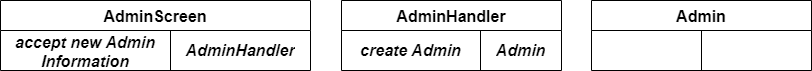

The diagram above was exported from draw.io. Its source (the exported page's mxGraphModel, read from the mxfile embedded in the PNG):
<mxGraphModel dx="1615" dy="857" grid="1" gridSize="10" guides="1" tooltips="1" connect="1" arrows="1" fold="1" page="1" pageScale="1" pageWidth="850" pageHeight="1100" math="0" shadow="0">
  <root>
    <mxCell id="0" />
    <mxCell id="1" parent="0" />
    <mxCell id="HvlW-H-T3ma1QIKxCyDd-1" value="AdminHandler" style="shape=table;startSize=30;container=1;collapsible=0;childLayout=tableLayout;strokeColor=default;fontSize=16;strokeWidth=1;fontStyle=1" vertex="1" parent="1">
      <mxGeometry x="370" y="250" width="220" height="70" as="geometry" />
    </mxCell>
    <mxCell id="HvlW-H-T3ma1QIKxCyDd-2" value="" style="shape=tableRow;horizontal=0;startSize=0;swimlaneHead=0;swimlaneBody=0;strokeColor=inherit;top=0;left=0;bottom=0;right=0;collapsible=0;dropTarget=0;fillColor=none;points=[[0,0.5],[1,0.5]];portConstraint=eastwest;fontSize=16;" vertex="1" parent="HvlW-H-T3ma1QIKxCyDd-1">
      <mxGeometry y="30" width="220" height="40" as="geometry" />
    </mxCell>
    <mxCell id="HvlW-H-T3ma1QIKxCyDd-3" value="&lt;b&gt;create Admin&lt;/b&gt;" style="shape=partialRectangle;html=1;whiteSpace=wrap;connectable=0;strokeColor=inherit;overflow=hidden;fillColor=none;top=0;left=0;bottom=0;right=0;pointerEvents=1;fontSize=16;fontStyle=2" vertex="1" parent="HvlW-H-T3ma1QIKxCyDd-2">
      <mxGeometry width="139" height="40" as="geometry">
        <mxRectangle width="139" height="40" as="alternateBounds" />
      </mxGeometry>
    </mxCell>
    <mxCell id="HvlW-H-T3ma1QIKxCyDd-4" value="&lt;b&gt;Admin&lt;/b&gt;" style="shape=partialRectangle;html=1;whiteSpace=wrap;connectable=0;strokeColor=inherit;overflow=hidden;fillColor=none;top=0;left=0;bottom=0;right=0;pointerEvents=1;fontSize=16;fontStyle=2" vertex="1" parent="HvlW-H-T3ma1QIKxCyDd-2">
      <mxGeometry x="139" width="81" height="40" as="geometry">
        <mxRectangle width="81" height="40" as="alternateBounds" />
      </mxGeometry>
    </mxCell>
    <mxCell id="HvlW-H-T3ma1QIKxCyDd-5" value="Admin" style="shape=table;startSize=30;container=1;collapsible=0;childLayout=tableLayout;strokeColor=default;fontSize=16;strokeWidth=1;fontStyle=1" vertex="1" parent="1">
      <mxGeometry x="620" y="250" width="220" height="70" as="geometry" />
    </mxCell>
    <mxCell id="HvlW-H-T3ma1QIKxCyDd-6" value="" style="shape=tableRow;horizontal=0;startSize=0;swimlaneHead=0;swimlaneBody=0;strokeColor=inherit;top=0;left=0;bottom=0;right=0;collapsible=0;dropTarget=0;fillColor=none;points=[[0,0.5],[1,0.5]];portConstraint=eastwest;fontSize=16;" vertex="1" parent="HvlW-H-T3ma1QIKxCyDd-5">
      <mxGeometry y="30" width="220" height="40" as="geometry" />
    </mxCell>
    <mxCell id="HvlW-H-T3ma1QIKxCyDd-7" value="" style="shape=partialRectangle;html=1;whiteSpace=wrap;connectable=0;strokeColor=inherit;overflow=hidden;fillColor=none;top=0;left=0;bottom=0;right=0;pointerEvents=1;fontSize=16;" vertex="1" parent="HvlW-H-T3ma1QIKxCyDd-6">
      <mxGeometry width="110" height="40" as="geometry">
        <mxRectangle width="110" height="40" as="alternateBounds" />
      </mxGeometry>
    </mxCell>
    <mxCell id="HvlW-H-T3ma1QIKxCyDd-8" value="" style="shape=partialRectangle;html=1;whiteSpace=wrap;connectable=0;strokeColor=inherit;overflow=hidden;fillColor=none;top=0;left=0;bottom=0;right=0;pointerEvents=1;fontSize=16;" vertex="1" parent="HvlW-H-T3ma1QIKxCyDd-6">
      <mxGeometry x="110" width="110" height="40" as="geometry">
        <mxRectangle width="110" height="40" as="alternateBounds" />
      </mxGeometry>
    </mxCell>
    <mxCell id="HvlW-H-T3ma1QIKxCyDd-9" value="AdminScreen" style="shape=table;startSize=30;container=1;collapsible=0;childLayout=tableLayout;strokeColor=default;fontSize=16;strokeWidth=1;fontStyle=1" vertex="1" parent="1">
      <mxGeometry x="29" y="250" width="310" height="70" as="geometry" />
    </mxCell>
    <mxCell id="HvlW-H-T3ma1QIKxCyDd-10" value="" style="shape=tableRow;horizontal=0;startSize=0;swimlaneHead=0;swimlaneBody=0;strokeColor=inherit;top=0;left=0;bottom=0;right=0;collapsible=0;dropTarget=0;fillColor=none;points=[[0,0.5],[1,0.5]];portConstraint=eastwest;fontSize=16;" vertex="1" parent="HvlW-H-T3ma1QIKxCyDd-9">
      <mxGeometry y="30" width="310" height="40" as="geometry" />
    </mxCell>
    <mxCell id="HvlW-H-T3ma1QIKxCyDd-11" value="&lt;b&gt;&lt;i&gt;accept new Admin Information&lt;/i&gt;&lt;/b&gt;" style="shape=partialRectangle;html=1;whiteSpace=wrap;connectable=0;strokeColor=inherit;overflow=hidden;fillColor=none;top=0;left=0;bottom=0;right=0;pointerEvents=1;fontSize=16;" vertex="1" parent="HvlW-H-T3ma1QIKxCyDd-10">
      <mxGeometry width="170" height="40" as="geometry">
        <mxRectangle width="170" height="40" as="alternateBounds" />
      </mxGeometry>
    </mxCell>
    <mxCell id="HvlW-H-T3ma1QIKxCyDd-12" value="&lt;b&gt;&lt;i&gt;AdminHandler&lt;/i&gt;&lt;/b&gt;" style="shape=partialRectangle;html=1;whiteSpace=wrap;connectable=0;strokeColor=inherit;overflow=hidden;fillColor=none;top=0;left=0;bottom=0;right=0;pointerEvents=1;fontSize=16;" vertex="1" parent="HvlW-H-T3ma1QIKxCyDd-10">
      <mxGeometry x="170" width="140" height="40" as="geometry">
        <mxRectangle width="140" height="40" as="alternateBounds" />
      </mxGeometry>
    </mxCell>
  </root>
</mxGraphModel>